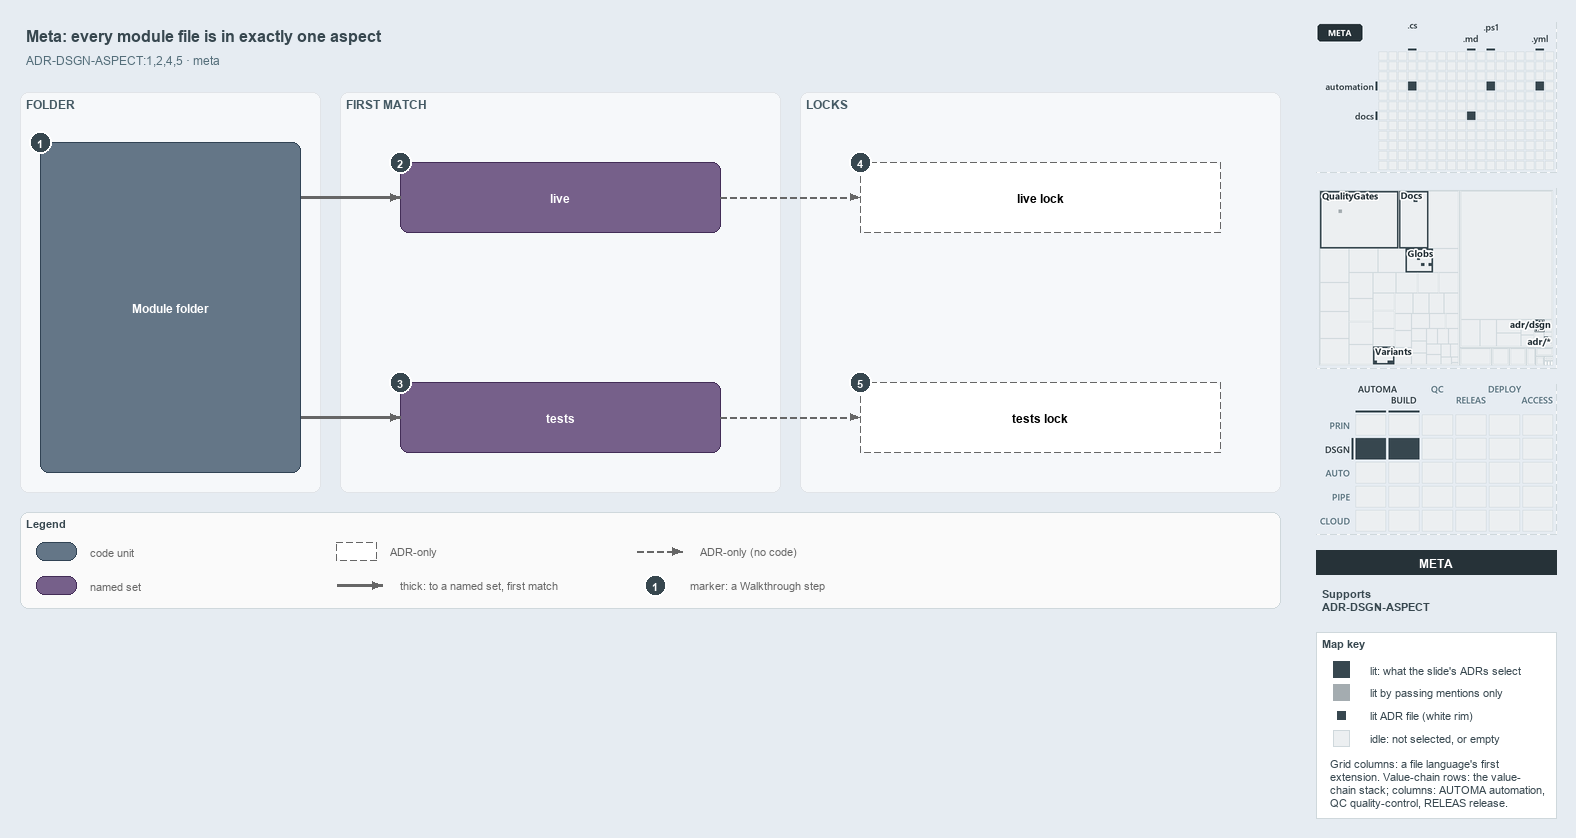

The diagram above was exported from draw.io. Its source (the exported page's mxGraphModel, read from the mxfile embedded in the PNG):
<mxGraphModel dx="1024" dy="768" grid="0" gridSize="10" guides="1" tooltips="1" connect="1" arrows="1" fold="1" page="1" pageScale="1" pageWidth="1572" pageHeight="622" background="#E6ECF2" math="0" shadow="0">
  <root>
    <mxCell id="0" />
    <mxCell id="1" parent="0" />
    <mxCell id="title" value="Meta: every module file is in exactly one aspect" style="text;html=1;align=left;verticalAlign=middle;fontSize=16;fontStyle=1;fontColor=#37474F;" vertex="1" parent="1">
      <mxGeometry x="20" y="14" width="1260" height="30" as="geometry" />
    </mxCell>
    <mxCell id="subtitle" value="ADR-DSGN-ASPECT:1,2,4,5 &amp;#183; meta" style="text;html=1;align=left;verticalAlign=middle;fontSize=12;fontColor=#546E7A;" vertex="1" parent="1">
      <mxGeometry x="20" y="44" width="1240" height="20" as="geometry" />
    </mxCell>
    <mxCell id="band-folder" value="FOLDER" style="rounded=1;html=1;arcSize=3;fillColor=#F6F8FA;strokeColor=#E1E4E8;verticalAlign=top;align=left;spacingLeft=8;fontStyle=1;fontSize=12;fontColor=#455A64;" vertex="1" parent="1">
      <mxGeometry x="20" y="86" width="300" height="400" as="geometry" />
    </mxCell>
    <mxCell id="band-match" value="FIRST MATCH" style="rounded=1;html=1;arcSize=3;fillColor=#F6F8FA;strokeColor=#E1E4E8;verticalAlign=top;align=left;spacingLeft=8;fontStyle=1;fontSize=12;fontColor=#455A64;" vertex="1" parent="1">
      <mxGeometry x="340" y="86" width="440" height="400" as="geometry" />
    </mxCell>
    <mxCell id="band-locks" value="LOCKS" style="rounded=1;html=1;arcSize=3;fillColor=#F6F8FA;strokeColor=#E1E4E8;verticalAlign=top;align=left;spacingLeft=8;fontStyle=1;fontSize=12;fontColor=#455A64;" vertex="1" parent="1">
      <mxGeometry x="800" y="86" width="480" height="400" as="geometry" />
    </mxCell>
    <mxCell id="folder" value="&lt;b&gt;Module folder&lt;/b&gt;" style="rounded=1;whiteSpace=wrap;html=1;arcSize=20;fillColor=#647687;strokeColor=#314354;fontColor=#FFFFFF;fontSize=12;" vertex="1" parent="1">
      <mxGeometry x="40" y="136" width="260" height="330" as="geometry" />
    </mxCell>
    <mxCell id="live" value="&lt;b&gt;live&lt;/b&gt;" style="rounded=1;whiteSpace=wrap;html=1;arcSize=20;fillColor=#76608a;strokeColor=#432d57;fontColor=#FFFFFF;fontSize=12;" vertex="1" parent="1">
      <mxGeometry x="400" y="156" width="320" height="70" as="geometry" />
    </mxCell>
    <mxCell id="tests" value="&lt;b&gt;tests&lt;/b&gt;" style="rounded=1;whiteSpace=wrap;html=1;arcSize=20;fillColor=#76608a;strokeColor=#432d57;fontColor=#FFFFFF;fontSize=12;" vertex="1" parent="1">
      <mxGeometry x="400" y="376" width="320" height="70" as="geometry" />
    </mxCell>
    <mxCell id="live-lock" value="&lt;b&gt;live lock&lt;/b&gt;" style="rounded=1;whiteSpace=wrap;html=1;arcSize=20;fillColor=#FFFFFF;strokeColor=#666666;dashed=1;fontSize=12;" vertex="1" parent="1">
      <mxGeometry x="860" y="156" width="360" height="70" as="geometry" />
    </mxCell>
    <mxCell id="tests-lock" value="&lt;b&gt;tests lock&lt;/b&gt;" style="rounded=1;whiteSpace=wrap;html=1;arcSize=20;fillColor=#FFFFFF;strokeColor=#666666;dashed=1;fontSize=12;" vertex="1" parent="1">
      <mxGeometry x="860" y="376" width="360" height="70" as="geometry" />
    </mxCell>
    <mxCell id="port-folder-r1" value="" style="text;html=1;strokeColor=none;fillColor=none;" vertex="1" parent="1">
      <mxGeometry x="300" y="191" width="1" height="1" as="geometry" />
    </mxCell>
    <mxCell id="edge-folder-live" value="" style="edgeStyle=orthogonalEdgeStyle;rounded=1;html=1;endArrow=block;strokeColor=#666666;strokeWidth=2.5;" edge="1" parent="1" source="port-folder-r1" target="live">
      <mxGeometry relative="1" as="geometry" />
    </mxCell>
    <mxCell id="port-folder-r2" value="" style="text;html=1;strokeColor=none;fillColor=none;" vertex="1" parent="1">
      <mxGeometry x="300" y="411" width="1" height="1" as="geometry" />
    </mxCell>
    <mxCell id="edge-folder-tests" value="" style="edgeStyle=orthogonalEdgeStyle;rounded=1;html=1;endArrow=block;strokeColor=#666666;strokeWidth=2.5;" edge="1" parent="1" source="port-folder-r2" target="tests">
      <mxGeometry relative="1" as="geometry" />
    </mxCell>
    <mxCell id="edge-live-lock" value="" style="edgeStyle=orthogonalEdgeStyle;rounded=1;html=1;endArrow=block;strokeColor=#666666;dashed=1;" edge="1" parent="1" source="live" target="live-lock">
      <mxGeometry relative="1" as="geometry" />
    </mxCell>
    <mxCell id="edge-tests-lock" value="" style="edgeStyle=orthogonalEdgeStyle;rounded=1;html=1;endArrow=block;strokeColor=#666666;dashed=1;" edge="1" parent="1" source="tests" target="tests-lock">
      <mxGeometry relative="1" as="geometry" />
    </mxCell>
    <mxCell id="mark-1" value="1" style="ellipse;html=1;fillColor=#37474F;strokeColor=#FFFFFF;strokeWidth=2;fontColor=#FFFFFF;fontStyle=1;fontSize=11;" vertex="1" parent="1">
      <mxGeometry x="29" y="125" width="22" height="22" as="geometry" />
    </mxCell>
    <mxCell id="mark-2" value="2" style="ellipse;html=1;fillColor=#37474F;strokeColor=#FFFFFF;strokeWidth=2;fontColor=#FFFFFF;fontStyle=1;fontSize=11;" vertex="1" parent="1">
      <mxGeometry x="389" y="145" width="22" height="22" as="geometry" />
    </mxCell>
    <mxCell id="mark-3" value="3" style="ellipse;html=1;fillColor=#37474F;strokeColor=#FFFFFF;strokeWidth=2;fontColor=#FFFFFF;fontStyle=1;fontSize=11;" vertex="1" parent="1">
      <mxGeometry x="389" y="365" width="22" height="22" as="geometry" />
    </mxCell>
    <mxCell id="mark-4" value="4" style="ellipse;html=1;fillColor=#37474F;strokeColor=#FFFFFF;strokeWidth=2;fontColor=#FFFFFF;fontStyle=1;fontSize=11;" vertex="1" parent="1">
      <mxGeometry x="849" y="145" width="22" height="22" as="geometry" />
    </mxCell>
    <mxCell id="mark-5" value="5" style="ellipse;html=1;fillColor=#37474F;strokeColor=#FFFFFF;strokeWidth=2;fontColor=#FFFFFF;fontStyle=1;fontSize=11;" vertex="1" parent="1">
      <mxGeometry x="849" y="365" width="22" height="22" as="geometry" />
    </mxCell>
    <mxCell id="legend" value="&lt;b&gt;Legend&lt;/b&gt;" style="rounded=1;whiteSpace=wrap;html=1;arcSize=6;fillColor=#FAFAFA;strokeColor=#CFD8DC;align=left;verticalAlign=top;spacing=8;fontSize=11;fontColor=#37474F;" vertex="1" parent="1">
      <mxGeometry x="20" y="506" width="1260" height="96" as="geometry" />
    </mxCell>
    <mxCell id="legend-code" value="" style="rounded=1;whiteSpace=wrap;html=1;arcSize=20;fillColor=#647687;strokeColor=#314354;fontColor=#FFFFFF;fontSize=12;" vertex="1" parent="1">
      <mxGeometry x="36" y="536" width="40" height="18" as="geometry" />
    </mxCell>
    <mxCell id="legend-code-text" value="code unit" style="text;html=1;align=left;verticalAlign=middle;fontSize=11;fontColor=#666666;" vertex="1" parent="1">
      <mxGeometry x="84" y="535" width="240" height="20" as="geometry" />
    </mxCell>
    <mxCell id="legend-set" value="" style="rounded=1;whiteSpace=wrap;html=1;arcSize=20;fillColor=#76608a;strokeColor=#432d57;fontColor=#FFFFFF;fontSize=12;" vertex="1" parent="1">
      <mxGeometry x="36" y="570" width="40" height="18" as="geometry" />
    </mxCell>
    <mxCell id="legend-set-text" value="named set" style="text;html=1;align=left;verticalAlign=middle;fontSize=11;fontColor=#666666;" vertex="1" parent="1">
      <mxGeometry x="84" y="569" width="240" height="20" as="geometry" />
    </mxCell>
    <mxCell id="legend-adronly" value="" style="rounded=1;whiteSpace=wrap;html=1;arcSize=20;fillColor=#FFFFFF;strokeColor=#666666;dashed=1;fontSize=12;" vertex="1" parent="1">
      <mxGeometry x="336" y="536" width="40" height="18" as="geometry" />
    </mxCell>
    <mxCell id="legend-adronly-text" value="ADR-only" style="text;html=1;align=left;verticalAlign=middle;fontSize=11;fontColor=#666666;" vertex="1" parent="1">
      <mxGeometry x="384" y="535" width="240" height="20" as="geometry" />
    </mxCell>
    <mxCell id="legend-thick-a" value="" style="text;html=1;strokeColor=none;fillColor=none;" vertex="1" parent="1">
      <mxGeometry x="336" y="579" width="1" height="1" as="geometry" />
    </mxCell>
    <mxCell id="legend-thick-b" value="" style="text;html=1;strokeColor=none;fillColor=none;" vertex="1" parent="1">
      <mxGeometry x="382" y="579" width="1" height="1" as="geometry" />
    </mxCell>
    <mxCell id="legend-thick" value="" style="edgeStyle=orthogonalEdgeStyle;rounded=1;html=1;endArrow=block;strokeColor=#666666;strokeWidth=2.5;" edge="1" parent="1" source="legend-thick-a" target="legend-thick-b">
      <mxGeometry relative="1" as="geometry" />
    </mxCell>
    <mxCell id="legend-thick-text" value="thick: to a named set, first match" style="text;html=1;align=left;verticalAlign=middle;fontSize=11;fontColor=#666666;" vertex="1" parent="1">
      <mxGeometry x="394" y="569" width="240" height="20" as="geometry" />
    </mxCell>
    <mxCell id="legend-adr-a" value="" style="text;html=1;strokeColor=none;fillColor=none;" vertex="1" parent="1">
      <mxGeometry x="636" y="545" width="1" height="1" as="geometry" />
    </mxCell>
    <mxCell id="legend-adr-b" value="" style="text;html=1;strokeColor=none;fillColor=none;" vertex="1" parent="1">
      <mxGeometry x="682" y="545" width="1" height="1" as="geometry" />
    </mxCell>
    <mxCell id="legend-adr" value="" style="edgeStyle=orthogonalEdgeStyle;rounded=1;html=1;endArrow=block;strokeColor=#666666;dashed=1;" edge="1" parent="1" source="legend-adr-a" target="legend-adr-b">
      <mxGeometry relative="1" as="geometry" />
    </mxCell>
    <mxCell id="legend-adr-text" value="ADR-only (no code)" style="text;html=1;align=left;verticalAlign=middle;fontSize=11;fontColor=#666666;" vertex="1" parent="1">
      <mxGeometry x="694" y="535" width="240" height="20" as="geometry" />
    </mxCell>
    <mxCell id="legend-mark" value="1" style="ellipse;html=1;fillColor=#37474F;strokeColor=#FFFFFF;strokeWidth=2;fontColor=#FFFFFF;fontStyle=1;fontSize=11;" vertex="1" parent="1">
      <mxGeometry x="644" y="568" width="22" height="22" as="geometry" />
    </mxCell>
    <mxCell id="legend-mark-text" value="marker: a Walkthrough step" style="text;html=1;align=left;verticalAlign=middle;fontSize=11;fontColor=#666666;" vertex="1" parent="1">
      <mxGeometry x="684" y="569" width="220" height="20" as="geometry" />
    </mxCell>
    <mxCell id="minimap-grid" value="" style="shape=image;html=1;imageAspect=0;aspect=fixed;verticalLabelPosition=bottom;strokeColor=#CFD8DC;dashed=1;fillColor=#FAFAFA;image=data:image/png,(base64 omitted: 8220 chars);" vertex="1" parent="1">
      <mxGeometry x="1316" y="16" width="240" height="150" as="geometry" />
    </mxCell>
    <mxCell id="minimap-tree" value="" style="shape=image;html=1;imageAspect=0;aspect=fixed;verticalLabelPosition=bottom;strokeColor=#CFD8DC;dashed=1;fillColor=#FAFAFA;image=data:image/png,(base64 omitted: 19076 chars);" vertex="1" parent="1">
      <mxGeometry x="1316" y="182" width="240" height="180" as="geometry" />
    </mxCell>
    <mxCell id="minimap-chain" value="" style="shape=image;html=1;imageAspect=0;aspect=fixed;verticalLabelPosition=bottom;strokeColor=#CFD8DC;dashed=1;fillColor=#FAFAFA;image=data:image/png,(base64 omitted: 14340 chars);" vertex="1" parent="1">
      <mxGeometry x="1316" y="378" width="240" height="150" as="geometry" />
    </mxCell>
    <mxCell id="lens-badge" value="META" style="rounded=0;whiteSpace=wrap;html=1;align=center;verticalAlign=middle;fontSize=12;fontStyle=1;fontColor=#FFFFFF;fillColor=#263238;strokeColor=none;" vertex="1" parent="1">
      <mxGeometry x="1316" y="544" width="240" height="24" as="geometry" />
    </mxCell>
    <mxCell id="supports" value="&lt;b&gt;Supports&lt;/b&gt;&lt;br&gt;ADR-DSGN-ASPECT" style="text;html=1;whiteSpace=wrap;align=left;verticalAlign=top;fontSize=11;fontColor=#37474F;" vertex="1" parent="1">
      <mxGeometry x="1316" y="576" width="240" height="38" as="geometry" />
    </mxCell>
    <mxCell id="mapkey" value="&lt;b&gt;Map key&lt;/b&gt;" style="rounded=0;whiteSpace=wrap;html=1;align=left;verticalAlign=top;fontSize=11;fontColor=#37474F;fillColor=#FFFFFF;strokeColor=#CFD8DC;spacingLeft=8;spacingTop=2;" vertex="1" parent="1">
      <mxGeometry x="1316" y="626" width="240" height="186" as="geometry" />
    </mxCell>
    <mxCell id="mapkey-lit" value="" style="rounded=0;html=1;fillColor=#37474F;strokeColor=#37474F;" vertex="1" parent="1">
      <mxGeometry x="1333.0" y="655.0" width="16" height="16" as="geometry" />
    </mxCell>
    <mxCell id="mapkey-lit-text" value="lit: what the slide's ADRs select" style="text;html=1;align=left;verticalAlign=middle;fontSize=11;fontColor=#37474F;" vertex="1" parent="1">
      <mxGeometry x="1364" y="653" width="184" height="20" as="geometry" />
    </mxCell>
    <mxCell id="mapkey-touched" value="" style="rounded=0;html=1;fillColor=#A4ACB0;strokeColor=#A4ACB0;" vertex="1" parent="1">
      <mxGeometry x="1333.0" y="678.0" width="16" height="16" as="geometry" />
    </mxCell>
    <mxCell id="mapkey-touched-text" value="lit by passing mentions only" style="text;html=1;align=left;verticalAlign=middle;fontSize=11;fontColor=#37474F;" vertex="1" parent="1">
      <mxGeometry x="1364" y="676" width="184" height="20" as="geometry" />
    </mxCell>
    <mxCell id="mapkey-adr" value="" style="rounded=0;html=1;fillColor=#37474F;strokeColor=#FFFFFF;strokeWidth=2;" vertex="1" parent="1">
      <mxGeometry x="1335.0" y="703.0" width="12" height="12" as="geometry" />
    </mxCell>
    <mxCell id="mapkey-adr-text" value="lit ADR file (white rim)" style="text;html=1;align=left;verticalAlign=middle;fontSize=11;fontColor=#37474F;" vertex="1" parent="1">
      <mxGeometry x="1364" y="699" width="184" height="20" as="geometry" />
    </mxCell>
    <mxCell id="mapkey-idle" value="" style="rounded=0;html=1;fillColor=#ECEFF1;strokeColor=#CFD8DC;" vertex="1" parent="1">
      <mxGeometry x="1333.0" y="724.0" width="16" height="16" as="geometry" />
    </mxCell>
    <mxCell id="mapkey-idle-text" value="idle: not selected, or empty" style="text;html=1;align=left;verticalAlign=middle;fontSize=11;fontColor=#37474F;" vertex="1" parent="1">
      <mxGeometry x="1364" y="722" width="184" height="20" as="geometry" />
    </mxCell>
    <mxCell id="mapkey-codes" value="Grid columns: a file language's first&lt;br&gt;extension. Value-chain rows: the value-&lt;br&gt;chain stack; columns: AUTOMA automation,&lt;br&gt;QC quality-control, RELEAS release." style="text;html=1;align=left;verticalAlign=top;whiteSpace=wrap;fontSize=11;fontColor=#37474F;" vertex="1" parent="1">
      <mxGeometry x="1324" y="746" width="224" height="60" as="geometry" />
    </mxCell>
  </root>
</mxGraphModel>